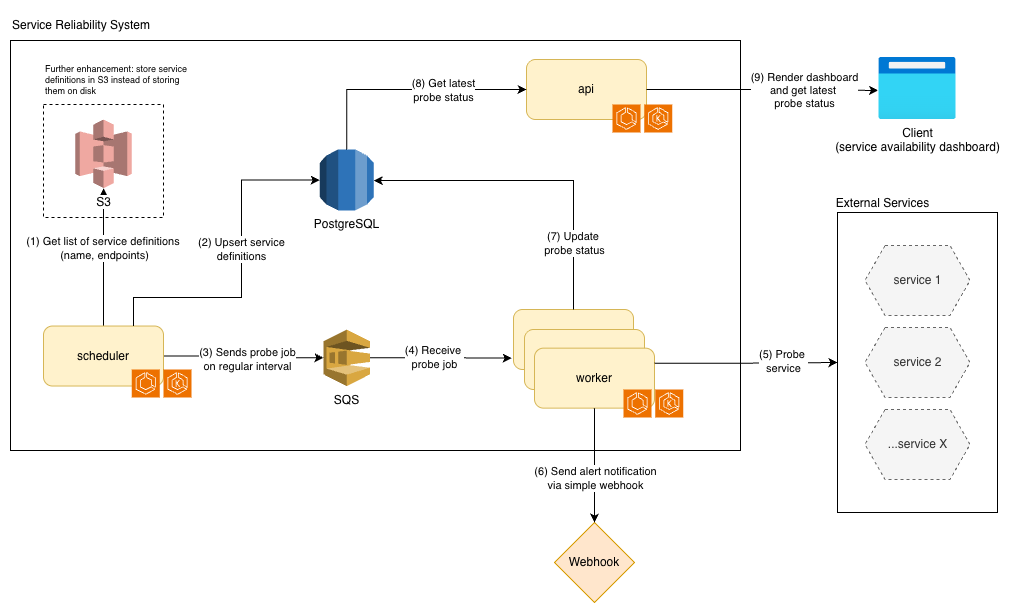

The diagram above was exported from draw.io. Its source (the exported page's mxGraphModel, read from the mxfile embedded in the PNG):
<mxGraphModel dx="1584" dy="889" grid="1" gridSize="10" guides="1" tooltips="1" connect="1" arrows="1" fold="1" page="1" pageScale="1" pageWidth="827" pageHeight="1169" math="0" shadow="0">
  <root>
    <mxCell id="0" />
    <mxCell id="1" parent="0" />
    <mxCell id="q83kE5KvEH97U7DG3cC9-46" parent="1" style="rounded=0;whiteSpace=wrap;html=1;" value="" vertex="1">
      <mxGeometry height="410" width="730" x="27" y="63" as="geometry" />
    </mxCell>
    <mxCell id="q83kE5KvEH97U7DG3cC9-28" parent="1" style="rounded=0;whiteSpace=wrap;html=1;" value="" vertex="1">
      <mxGeometry height="300" width="160" x="854" y="235" as="geometry" />
    </mxCell>
    <mxCell id="q83kE5KvEH97U7DG3cC9-1" parent="1" style="outlineConnect=0;dashed=0;verticalLabelPosition=bottom;verticalAlign=top;align=center;html=1;shape=mxgraph.aws3.sqs;fillColor=#D9A741;gradientColor=none;" value="SQS" vertex="1">
      <mxGeometry height="56.53" width="46.5" x="340" y="352" as="geometry" />
    </mxCell>
    <mxCell id="q83kE5KvEH97U7DG3cC9-7" edge="1" parent="1" source="q83kE5KvEH97U7DG3cC9-5" style="edgeStyle=orthogonalEdgeStyle;rounded=0;orthogonalLoop=1;jettySize=auto;html=1;" target="q83kE5KvEH97U7DG3cC9-1">
      <mxGeometry relative="1" as="geometry" />
    </mxCell>
    <mxCell id="q83kE5KvEH97U7DG3cC9-8" connectable="0" parent="q83kE5KvEH97U7DG3cC9-7" style="edgeLabel;html=1;align=center;verticalAlign=middle;resizable=0;points=[];" value="(3) Sends probe job&lt;div&gt;on regular interval&lt;/div&gt;" vertex="1">
      <mxGeometry relative="1" x="0.0545" y="-1" as="geometry">
        <mxPoint as="offset" />
      </mxGeometry>
    </mxCell>
    <mxCell id="q83kE5KvEH97U7DG3cC9-51" edge="1" parent="1" source="q83kE5KvEH97U7DG3cC9-5" style="edgeStyle=orthogonalEdgeStyle;rounded=0;orthogonalLoop=1;jettySize=auto;html=1;" target="q83kE5KvEH97U7DG3cC9-50">
      <mxGeometry relative="1" as="geometry" />
    </mxCell>
    <mxCell id="q83kE5KvEH97U7DG3cC9-52" connectable="0" parent="q83kE5KvEH97U7DG3cC9-51" style="edgeLabel;html=1;align=center;verticalAlign=middle;resizable=0;points=[];" value="(1) Get list of service&amp;nbsp;&lt;span style=&quot;background-color: light-dark(#ffffff, var(--ge-dark-color, #121212)); color: light-dark(rgb(0, 0, 0), rgb(255, 255, 255));&quot;&gt;definitions&amp;nbsp;&lt;/span&gt;&lt;div&gt;&lt;span style=&quot;background-color: light-dark(#ffffff, var(--ge-dark-color, #121212)); color: light-dark(rgb(0, 0, 0), rgb(255, 255, 255));&quot;&gt;(name, endpoints)&lt;/span&gt;&lt;/div&gt;" vertex="1">
      <mxGeometry relative="1" x="-0.174" y="-1" as="geometry">
        <mxPoint x="-1" y="-21" as="offset" />
      </mxGeometry>
    </mxCell>
    <mxCell id="q83kE5KvEH97U7DG3cC9-5" parent="1" style="rounded=1;whiteSpace=wrap;html=1;fillColor=#fff2cc;strokeColor=#d6b656;" value="scheduler" vertex="1">
      <mxGeometry height="60" width="120" x="60" y="348.53000000000003" as="geometry" />
    </mxCell>
    <mxCell id="q83kE5KvEH97U7DG3cC9-6" parent="1" style="rounded=1;whiteSpace=wrap;html=1;fillColor=#fff2cc;strokeColor=#d6b656;" value="api" vertex="1">
      <mxGeometry height="60" width="120" x="543" y="82" as="geometry" />
    </mxCell>
    <mxCell id="q83kE5KvEH97U7DG3cC9-10" connectable="0" parent="1" style="group" value="" vertex="1">
      <mxGeometry height="108" width="159" x="530" y="332" as="geometry" />
    </mxCell>
    <mxCell id="q83kE5KvEH97U7DG3cC9-2" parent="q83kE5KvEH97U7DG3cC9-10" style="rounded=1;whiteSpace=wrap;html=1;fillColor=#fff2cc;strokeColor=#d6b656;" value="worker" vertex="1">
      <mxGeometry height="60" width="120" as="geometry" />
    </mxCell>
    <mxCell id="q83kE5KvEH97U7DG3cC9-3" parent="q83kE5KvEH97U7DG3cC9-10" style="rounded=1;whiteSpace=wrap;html=1;fillColor=#fff2cc;strokeColor=#d6b656;" value="worker" vertex="1">
      <mxGeometry height="60" width="120" x="11" y="20" as="geometry" />
    </mxCell>
    <mxCell id="q83kE5KvEH97U7DG3cC9-4" parent="q83kE5KvEH97U7DG3cC9-10" style="rounded=1;whiteSpace=wrap;html=1;fillColor=#fff2cc;strokeColor=#d6b656;" value="worker" vertex="1">
      <mxGeometry height="60" width="120" x="21" y="38.64999999999998" as="geometry" />
    </mxCell>
    <mxCell id="q83kE5KvEH97U7DG3cC9-14" edge="1" parent="1" source="q83kE5KvEH97U7DG3cC9-1" style="edgeStyle=orthogonalEdgeStyle;rounded=0;orthogonalLoop=1;jettySize=auto;html=1;entryX=-0.015;entryY=0.811;entryDx=0;entryDy=0;entryPerimeter=0;" target="q83kE5KvEH97U7DG3cC9-2">
      <mxGeometry relative="1" as="geometry" />
    </mxCell>
    <mxCell id="q83kE5KvEH97U7DG3cC9-24" connectable="0" parent="q83kE5KvEH97U7DG3cC9-14" style="edgeLabel;html=1;align=center;verticalAlign=middle;resizable=0;points=[];" value="(4) Receive&amp;nbsp;&lt;div&gt;probe&amp;nbsp;&lt;span style=&quot;background-color: light-dark(#ffffff, var(--ge-dark-color, #121212)); color: light-dark(rgb(0, 0, 0), rgb(255, 255, 255));&quot;&gt;job&lt;/span&gt;&lt;/div&gt;" vertex="1">
      <mxGeometry relative="1" x="-0.1015" y="1" as="geometry">
        <mxPoint x="1" as="offset" />
      </mxGeometry>
    </mxCell>
    <mxCell id="q83kE5KvEH97U7DG3cC9-17" edge="1" parent="1" source="q83kE5KvEH97U7DG3cC9-16" style="edgeStyle=orthogonalEdgeStyle;rounded=0;orthogonalLoop=1;jettySize=auto;html=1;entryX=0;entryY=0.5;entryDx=0;entryDy=0;" target="q83kE5KvEH97U7DG3cC9-6">
      <mxGeometry relative="1" as="geometry">
        <Array as="points">
          <mxPoint x="363" y="112" />
        </Array>
      </mxGeometry>
    </mxCell>
    <mxCell id="q83kE5KvEH97U7DG3cC9-18" connectable="0" parent="q83kE5KvEH97U7DG3cC9-17" style="edgeLabel;html=1;align=center;verticalAlign=middle;resizable=0;points=[];" value="(8) Get latest&lt;div&gt;probe status&lt;/div&gt;" vertex="1">
      <mxGeometry relative="1" x="-0.0322" y="1" as="geometry">
        <mxPoint x="41" y="1" as="offset" />
      </mxGeometry>
    </mxCell>
    <mxCell id="q83kE5KvEH97U7DG3cC9-16" parent="1" style="outlineConnect=0;dashed=0;verticalLabelPosition=bottom;verticalAlign=top;align=center;html=1;shape=mxgraph.aws3.rds;fillColor=#2E73B8;gradientColor=none;" value="&lt;span style=&quot;background-color: rgb(255, 255, 255);&quot;&gt;PostgreSQL&lt;/span&gt;" vertex="1">
      <mxGeometry height="61" width="54.22" x="336.14" y="172" as="geometry" />
    </mxCell>
    <mxCell id="q83kE5KvEH97U7DG3cC9-19" edge="1" parent="1" source="q83kE5KvEH97U7DG3cC9-2" style="edgeStyle=orthogonalEdgeStyle;rounded=0;orthogonalLoop=1;jettySize=auto;html=1;" target="q83kE5KvEH97U7DG3cC9-16">
      <mxGeometry relative="1" as="geometry">
        <Array as="points">
          <mxPoint x="590" y="203" />
        </Array>
      </mxGeometry>
    </mxCell>
    <mxCell id="q83kE5KvEH97U7DG3cC9-21" connectable="0" parent="q83kE5KvEH97U7DG3cC9-19" style="edgeLabel;html=1;align=center;verticalAlign=middle;resizable=0;points=[];" value="(7) Update&amp;nbsp;&lt;div&gt;probe status&lt;/div&gt;" vertex="1">
      <mxGeometry relative="1" x="-0.0262" as="geometry">
        <mxPoint x="31" y="62" as="offset" />
      </mxGeometry>
    </mxCell>
    <mxCell id="q83kE5KvEH97U7DG3cC9-30" parent="1" style="text;html=1;whiteSpace=wrap;strokeColor=none;fillColor=none;align=center;verticalAlign=middle;rounded=0;" value="External Services" vertex="1">
      <mxGeometry height="30" width="99" x="850" y="211" as="geometry" />
    </mxCell>
    <mxCell id="q83kE5KvEH97U7DG3cC9-33" connectable="0" parent="1" style="group" value="" vertex="1">
      <mxGeometry height="234" width="105" x="881.5" y="268" as="geometry" />
    </mxCell>
    <mxCell id="q83kE5KvEH97U7DG3cC9-25" parent="q83kE5KvEH97U7DG3cC9-33" style="shape=hexagon;perimeter=hexagonPerimeter2;whiteSpace=wrap;html=1;fixedSize=1;dashed=1;fillColor=#f5f5f5;fontColor=#333333;strokeColor=#666666;" value="service 1" vertex="1">
      <mxGeometry height="70" width="105" as="geometry" />
    </mxCell>
    <mxCell id="q83kE5KvEH97U7DG3cC9-26" parent="q83kE5KvEH97U7DG3cC9-33" style="shape=hexagon;perimeter=hexagonPerimeter2;whiteSpace=wrap;html=1;fixedSize=1;dashed=1;fillColor=#f5f5f5;fontColor=#333333;strokeColor=#666666;" value="service 2" vertex="1">
      <mxGeometry height="70" width="105" y="82" as="geometry" />
    </mxCell>
    <mxCell id="q83kE5KvEH97U7DG3cC9-27" parent="q83kE5KvEH97U7DG3cC9-33" style="shape=hexagon;perimeter=hexagonPerimeter2;whiteSpace=wrap;html=1;fixedSize=1;dashed=1;fillColor=#f5f5f5;fontColor=#333333;strokeColor=#666666;" value="...service X" vertex="1">
      <mxGeometry height="70" width="105" y="164" as="geometry" />
    </mxCell>
    <mxCell id="q83kE5KvEH97U7DG3cC9-35" edge="1" parent="1" source="q83kE5KvEH97U7DG3cC9-4" style="endArrow=classic;html=1;rounded=0;exitX=1;exitY=0.25;exitDx=0;exitDy=0;entryX=0;entryY=0.5;entryDx=0;entryDy=0;edgeStyle=orthogonalEdgeStyle;" target="q83kE5KvEH97U7DG3cC9-28" value="">
      <mxGeometry height="50" relative="1" width="50" as="geometry">
        <mxPoint x="680" y="442" as="sourcePoint" />
        <mxPoint x="730" y="392" as="targetPoint" />
      </mxGeometry>
    </mxCell>
    <mxCell id="q83kE5KvEH97U7DG3cC9-42" connectable="0" parent="q83kE5KvEH97U7DG3cC9-35" style="edgeLabel;html=1;align=center;verticalAlign=middle;resizable=0;points=[];" value="(5) Probe&amp;nbsp;&lt;div&gt;service&lt;/div&gt;" vertex="1">
      <mxGeometry relative="1" x="-0.1408" y="1" as="geometry">
        <mxPoint x="50" y="-1" as="offset" />
      </mxGeometry>
    </mxCell>
    <mxCell id="q83kE5KvEH97U7DG3cC9-43" parent="1" style="image;aspect=fixed;html=1;points=[];align=center;fontSize=12;image=img/lib/azure2/general/Browser.svg;" value="Client&lt;div&gt;(service availability&amp;nbsp;&lt;span style=&quot;background-color: light-dark(#ffffff, var(--ge-dark-color, #121212)); color: light-dark(rgb(0, 0, 0), rgb(255, 255, 255));&quot;&gt;dashboard)&lt;/span&gt;&lt;/div&gt;" vertex="1">
      <mxGeometry height="62" width="77.5" x="895.25" y="80" as="geometry" />
    </mxCell>
    <mxCell id="q83kE5KvEH97U7DG3cC9-71" parent="1" style="rounded=0;whiteSpace=wrap;html=1;fillColor=none;dashed=1;" value="" vertex="1">
      <mxGeometry height="113" width="120" x="60" y="127" as="geometry" />
    </mxCell>
    <mxCell id="q83kE5KvEH97U7DG3cC9-44" edge="1" parent="1" source="q83kE5KvEH97U7DG3cC9-6" style="edgeStyle=orthogonalEdgeStyle;rounded=0;orthogonalLoop=1;jettySize=auto;html=1;entryX=-0.009;entryY=0.532;entryDx=0;entryDy=0;entryPerimeter=0;" target="q83kE5KvEH97U7DG3cC9-43">
      <mxGeometry relative="1" as="geometry" />
    </mxCell>
    <mxCell id="q83kE5KvEH97U7DG3cC9-45" connectable="0" parent="q83kE5KvEH97U7DG3cC9-44" style="edgeLabel;html=1;align=center;verticalAlign=middle;resizable=0;points=[];" value="(9) Render dashboard&lt;div&gt;and get latest&amp;nbsp;&lt;/div&gt;&lt;div&gt;probe status&lt;/div&gt;" vertex="1">
      <mxGeometry relative="1" x="-0.1013" as="geometry">
        <mxPoint x="53" as="offset" />
      </mxGeometry>
    </mxCell>
    <mxCell id="q83kE5KvEH97U7DG3cC9-47" parent="1" style="text;html=1;whiteSpace=wrap;strokeColor=none;fillColor=none;align=left;verticalAlign=middle;rounded=0;" value="Service Reliability System" vertex="1">
      <mxGeometry height="30" width="153" x="27" y="33" as="geometry" />
    </mxCell>
    <mxCell id="q83kE5KvEH97U7DG3cC9-50" parent="1" style="outlineConnect=0;dashed=0;verticalLabelPosition=bottom;verticalAlign=top;align=center;html=1;shape=mxgraph.aws3.s3;fillColor=#E05243;gradientColor=none;opacity=50;" value="&lt;span style=&quot;background-color: rgb(255, 255, 255);&quot;&gt;S3&lt;/span&gt;" vertex="1">
      <mxGeometry height="68.69" width="56.5" x="91.75" y="142" as="geometry" />
    </mxCell>
    <mxCell id="q83kE5KvEH97U7DG3cC9-60" connectable="0" parent="1" style="group" value="" vertex="1">
      <mxGeometry height="28" width="59.75" x="148.25" y="392" as="geometry" />
    </mxCell>
    <mxCell id="q83kE5KvEH97U7DG3cC9-53" parent="q83kE5KvEH97U7DG3cC9-60" style="sketch=0;points=[[0,0,0],[0.25,0,0],[0.5,0,0],[0.75,0,0],[1,0,0],[0,1,0],[0.25,1,0],[0.5,1,0],[0.75,1,0],[1,1,0],[0,0.25,0],[0,0.5,0],[0,0.75,0],[1,0.25,0],[1,0.5,0],[1,0.75,0]];outlineConnect=0;fontColor=#232F3E;fillColor=#ED7100;strokeColor=#ffffff;dashed=0;verticalLabelPosition=bottom;verticalAlign=top;align=center;html=1;fontSize=12;fontStyle=0;aspect=fixed;shape=mxgraph.aws4.resourceIcon;resIcon=mxgraph.aws4.ecs;" value="" vertex="1">
      <mxGeometry height="28" width="28" as="geometry" />
    </mxCell>
    <mxCell id="q83kE5KvEH97U7DG3cC9-56" parent="q83kE5KvEH97U7DG3cC9-60" style="sketch=0;points=[[0,0,0],[0.25,0,0],[0.5,0,0],[0.75,0,0],[1,0,0],[0,1,0],[0.25,1,0],[0.5,1,0],[0.75,1,0],[1,1,0],[0,0.25,0],[0,0.5,0],[0,0.75,0],[1,0.25,0],[1,0.5,0],[1,0.75,0]];outlineConnect=0;fontColor=#232F3E;fillColor=#ED7100;strokeColor=#ffffff;dashed=0;verticalLabelPosition=bottom;verticalAlign=top;align=center;html=1;fontSize=12;fontStyle=0;aspect=fixed;shape=mxgraph.aws4.resourceIcon;resIcon=mxgraph.aws4.eks;" value="" vertex="1">
      <mxGeometry height="28" width="28" x="31.75" as="geometry" />
    </mxCell>
    <mxCell id="q83kE5KvEH97U7DG3cC9-61" connectable="0" parent="1" style="group" value="" vertex="1">
      <mxGeometry height="28" width="59.75" x="640" y="412" as="geometry" />
    </mxCell>
    <mxCell id="q83kE5KvEH97U7DG3cC9-62" parent="q83kE5KvEH97U7DG3cC9-61" style="sketch=0;points=[[0,0,0],[0.25,0,0],[0.5,0,0],[0.75,0,0],[1,0,0],[0,1,0],[0.25,1,0],[0.5,1,0],[0.75,1,0],[1,1,0],[0,0.25,0],[0,0.5,0],[0,0.75,0],[1,0.25,0],[1,0.5,0],[1,0.75,0]];outlineConnect=0;fontColor=#232F3E;fillColor=#ED7100;strokeColor=#ffffff;dashed=0;verticalLabelPosition=bottom;verticalAlign=top;align=center;html=1;fontSize=12;fontStyle=0;aspect=fixed;shape=mxgraph.aws4.resourceIcon;resIcon=mxgraph.aws4.ecs;" value="" vertex="1">
      <mxGeometry height="28" width="28" as="geometry" />
    </mxCell>
    <mxCell id="q83kE5KvEH97U7DG3cC9-63" parent="q83kE5KvEH97U7DG3cC9-61" style="sketch=0;points=[[0,0,0],[0.25,0,0],[0.5,0,0],[0.75,0,0],[1,0,0],[0,1,0],[0.25,1,0],[0.5,1,0],[0.75,1,0],[1,1,0],[0,0.25,0],[0,0.5,0],[0,0.75,0],[1,0.25,0],[1,0.5,0],[1,0.75,0]];outlineConnect=0;fontColor=#232F3E;fillColor=#ED7100;strokeColor=#ffffff;dashed=0;verticalLabelPosition=bottom;verticalAlign=top;align=center;html=1;fontSize=12;fontStyle=0;aspect=fixed;shape=mxgraph.aws4.resourceIcon;resIcon=mxgraph.aws4.eks;" value="" vertex="1">
      <mxGeometry height="28" width="28" x="31.75" as="geometry" />
    </mxCell>
    <mxCell id="q83kE5KvEH97U7DG3cC9-64" connectable="0" parent="1" style="group" value="" vertex="1">
      <mxGeometry height="28" width="59.75" x="629" y="127" as="geometry" />
    </mxCell>
    <mxCell id="q83kE5KvEH97U7DG3cC9-65" parent="q83kE5KvEH97U7DG3cC9-64" style="sketch=0;points=[[0,0,0],[0.25,0,0],[0.5,0,0],[0.75,0,0],[1,0,0],[0,1,0],[0.25,1,0],[0.5,1,0],[0.75,1,0],[1,1,0],[0,0.25,0],[0,0.5,0],[0,0.75,0],[1,0.25,0],[1,0.5,0],[1,0.75,0]];outlineConnect=0;fontColor=#232F3E;fillColor=#ED7100;strokeColor=#ffffff;dashed=0;verticalLabelPosition=bottom;verticalAlign=top;align=center;html=1;fontSize=12;fontStyle=0;aspect=fixed;shape=mxgraph.aws4.resourceIcon;resIcon=mxgraph.aws4.ecs;" value="" vertex="1">
      <mxGeometry height="28" width="28" as="geometry" />
    </mxCell>
    <mxCell id="q83kE5KvEH97U7DG3cC9-66" parent="q83kE5KvEH97U7DG3cC9-64" style="sketch=0;points=[[0,0,0],[0.25,0,0],[0.5,0,0],[0.75,0,0],[1,0,0],[0,1,0],[0.25,1,0],[0.5,1,0],[0.75,1,0],[1,1,0],[0,0.25,0],[0,0.5,0],[0,0.75,0],[1,0.25,0],[1,0.5,0],[1,0.75,0]];outlineConnect=0;fontColor=#232F3E;fillColor=#ED7100;strokeColor=#ffffff;dashed=0;verticalLabelPosition=bottom;verticalAlign=top;align=center;html=1;fontSize=12;fontStyle=0;aspect=fixed;shape=mxgraph.aws4.resourceIcon;resIcon=mxgraph.aws4.eks;" value="" vertex="1">
      <mxGeometry height="28" width="28" x="31.75" as="geometry" />
    </mxCell>
    <mxCell id="q83kE5KvEH97U7DG3cC9-67" edge="1" parent="1" source="q83kE5KvEH97U7DG3cC9-5" style="edgeStyle=orthogonalEdgeStyle;rounded=0;orthogonalLoop=1;jettySize=auto;html=1;entryX=0;entryY=0.5;entryDx=0;entryDy=0;entryPerimeter=0;" target="q83kE5KvEH97U7DG3cC9-16">
      <mxGeometry relative="1" as="geometry">
        <Array as="points">
          <mxPoint x="150" y="320" />
          <mxPoint x="258" y="320" />
          <mxPoint x="258" y="203" />
        </Array>
      </mxGeometry>
    </mxCell>
    <mxCell id="q83kE5KvEH97U7DG3cC9-68" connectable="0" parent="q83kE5KvEH97U7DG3cC9-67" style="edgeLabel;html=1;align=center;verticalAlign=middle;resizable=0;points=[];" value="(2) Upsert service&lt;div&gt;definitions&lt;/div&gt;" vertex="1">
      <mxGeometry relative="1" x="-0.5085" y="1" as="geometry">
        <mxPoint x="55" y="-48" as="offset" />
      </mxGeometry>
    </mxCell>
    <mxCell id="q83kE5KvEH97U7DG3cC9-70" parent="1" style="text;html=1;whiteSpace=wrap;strokeColor=none;fillColor=none;align=left;verticalAlign=middle;rounded=0;fontSize=9;" value="Further enhancement: store service definitions in S3 instead of storing them on disk" vertex="1">
      <mxGeometry height="48" width="150" x="60" y="79" as="geometry" />
    </mxCell>
    <mxCell id="q83kE5KvEH97U7DG3cC9-73" parent="1" style="rhombus;whiteSpace=wrap;html=1;fillColor=#ffe6cc;strokeColor=#d79b00;" value="Webhook" vertex="1">
      <mxGeometry height="80" width="80" x="571" y="545" as="geometry" />
    </mxCell>
    <mxCell id="q83kE5KvEH97U7DG3cC9-76" edge="1" parent="1" source="q83kE5KvEH97U7DG3cC9-4" style="edgeStyle=orthogonalEdgeStyle;rounded=0;orthogonalLoop=1;jettySize=auto;html=1;entryX=0.5;entryY=0;entryDx=0;entryDy=0;" target="q83kE5KvEH97U7DG3cC9-73">
      <mxGeometry relative="1" as="geometry" />
    </mxCell>
    <mxCell id="q83kE5KvEH97U7DG3cC9-77" connectable="0" parent="q83kE5KvEH97U7DG3cC9-76" style="edgeLabel;html=1;align=center;verticalAlign=middle;resizable=0;points=[];" value="(6) Send alert notification&lt;div&gt;via simple webhook&lt;/div&gt;" vertex="1">
      <mxGeometry relative="1" x="-0.2386" y="1" as="geometry">
        <mxPoint x="-1" y="26" as="offset" />
      </mxGeometry>
    </mxCell>
  </root>
</mxGraphModel>